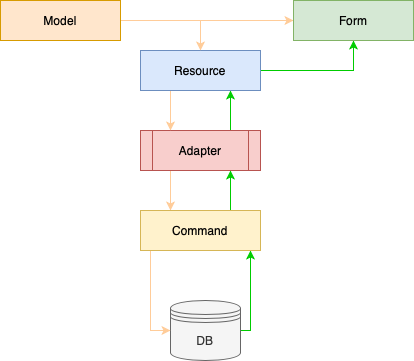

The diagram above was exported from draw.io. Its source (the exported page's mxGraphModel, read from the mxfile embedded in the PNG):
<mxGraphModel dx="588" dy="473" grid="1" gridSize="10" guides="1" tooltips="1" connect="1" arrows="1" fold="1" page="1" pageScale="1" pageWidth="827" pageHeight="1169" math="0" shadow="0">
  <root>
    <mxCell id="0" />
    <mxCell id="1" parent="0" />
    <mxCell id="2cwKFYo55u_aWz-sUsi9-25" value="" style="edgeStyle=orthogonalEdgeStyle;rounded=0;orthogonalLoop=1;jettySize=auto;html=1;strokeColor=#FFCC99;exitX=0.25;exitY=1;exitDx=0;exitDy=0;entryX=0.25;entryY=0;entryDx=0;entryDy=0;" edge="1" parent="1" source="2cwKFYo55u_aWz-sUsi9-1" target="2cwKFYo55u_aWz-sUsi9-11">
      <mxGeometry relative="1" as="geometry" />
    </mxCell>
    <mxCell id="2cwKFYo55u_aWz-sUsi9-27" value="" style="edgeStyle=orthogonalEdgeStyle;rounded=0;orthogonalLoop=1;jettySize=auto;html=1;exitX=0.75;exitY=0;exitDx=0;exitDy=0;strokeColor=#00CC00;" edge="1" parent="1" source="2cwKFYo55u_aWz-sUsi9-1" target="2cwKFYo55u_aWz-sUsi9-2">
      <mxGeometry relative="1" as="geometry">
        <Array as="points">
          <mxPoint x="350" y="120" />
          <mxPoint x="350" y="120" />
        </Array>
      </mxGeometry>
    </mxCell>
    <mxCell id="2cwKFYo55u_aWz-sUsi9-1" value="Adapter" style="shape=process;whiteSpace=wrap;html=1;backgroundOutline=1;fillColor=#f8cecc;strokeColor=#b85450;" vertex="1" parent="1">
      <mxGeometry x="260" y="160" width="120" height="40" as="geometry" />
    </mxCell>
    <mxCell id="2cwKFYo55u_aWz-sUsi9-23" value="" style="edgeStyle=orthogonalEdgeStyle;rounded=0;orthogonalLoop=1;jettySize=auto;html=1;strokeColor=#FFCC99;" edge="1" parent="1" source="2cwKFYo55u_aWz-sUsi9-2" target="2cwKFYo55u_aWz-sUsi9-4">
      <mxGeometry relative="1" as="geometry">
        <Array as="points">
          <mxPoint x="320" y="50" />
        </Array>
      </mxGeometry>
    </mxCell>
    <mxCell id="2cwKFYo55u_aWz-sUsi9-24" value="" style="edgeStyle=orthogonalEdgeStyle;rounded=0;orthogonalLoop=1;jettySize=auto;html=1;strokeColor=#FFCC99;exitX=0.25;exitY=1;exitDx=0;exitDy=0;entryX=0.25;entryY=0;entryDx=0;entryDy=0;" edge="1" parent="1" source="2cwKFYo55u_aWz-sUsi9-2" target="2cwKFYo55u_aWz-sUsi9-1">
      <mxGeometry relative="1" as="geometry" />
    </mxCell>
    <mxCell id="2cwKFYo55u_aWz-sUsi9-29" value="" style="edgeStyle=orthogonalEdgeStyle;rounded=0;orthogonalLoop=1;jettySize=auto;html=1;entryX=0.5;entryY=1;entryDx=0;entryDy=0;strokeColor=#00CC00;" edge="1" parent="1" source="2cwKFYo55u_aWz-sUsi9-2" target="2cwKFYo55u_aWz-sUsi9-4">
      <mxGeometry relative="1" as="geometry">
        <mxPoint x="460.0000000000001" y="99.99999999999994" as="targetPoint" />
      </mxGeometry>
    </mxCell>
    <mxCell id="2cwKFYo55u_aWz-sUsi9-2" value="Resource" style="rounded=0;whiteSpace=wrap;html=1;fillColor=#dae8fc;strokeColor=#6c8ebf;" vertex="1" parent="1">
      <mxGeometry x="260" y="80" width="120" height="40" as="geometry" />
    </mxCell>
    <mxCell id="2cwKFYo55u_aWz-sUsi9-33" value="" style="edgeStyle=orthogonalEdgeStyle;rounded=0;orthogonalLoop=1;jettySize=auto;html=1;strokeColor=#00CC00;" edge="1" parent="1" source="2cwKFYo55u_aWz-sUsi9-3" target="2cwKFYo55u_aWz-sUsi9-11">
      <mxGeometry relative="1" as="geometry">
        <Array as="points">
          <mxPoint x="370" y="360" />
        </Array>
      </mxGeometry>
    </mxCell>
    <mxCell id="2cwKFYo55u_aWz-sUsi9-3" value="DB" style="shape=datastore;whiteSpace=wrap;html=1;fillColor=#f5f5f5;strokeColor=#666666;fontColor=#333333;" vertex="1" parent="1">
      <mxGeometry x="290" y="330" width="70" height="60" as="geometry" />
    </mxCell>
    <mxCell id="2cwKFYo55u_aWz-sUsi9-4" value="Form" style="rounded=0;whiteSpace=wrap;html=1;fillColor=#d5e8d4;strokeColor=#82b366;" vertex="1" parent="1">
      <mxGeometry x="413" y="30" width="120" height="40" as="geometry" />
    </mxCell>
    <mxCell id="2cwKFYo55u_aWz-sUsi9-14" value="" style="edgeStyle=orthogonalEdgeStyle;rounded=0;orthogonalLoop=1;jettySize=auto;html=1;exitX=0.25;exitY=1;exitDx=0;exitDy=0;entryX=0;entryY=0.5;entryDx=0;entryDy=0;strokeColor=#FFCC99;" edge="1" parent="1" source="2cwKFYo55u_aWz-sUsi9-11" target="2cwKFYo55u_aWz-sUsi9-3">
      <mxGeometry relative="1" as="geometry">
        <Array as="points">
          <mxPoint x="270" y="280" />
          <mxPoint x="270" y="360" />
        </Array>
      </mxGeometry>
    </mxCell>
    <mxCell id="2cwKFYo55u_aWz-sUsi9-26" value="" style="edgeStyle=orthogonalEdgeStyle;rounded=0;orthogonalLoop=1;jettySize=auto;html=1;exitX=0.75;exitY=0;exitDx=0;exitDy=0;strokeColor=#00CC00;" edge="1" parent="1" source="2cwKFYo55u_aWz-sUsi9-11" target="2cwKFYo55u_aWz-sUsi9-1">
      <mxGeometry relative="1" as="geometry">
        <Array as="points">
          <mxPoint x="350" y="200" />
          <mxPoint x="350" y="200" />
        </Array>
      </mxGeometry>
    </mxCell>
    <mxCell id="2cwKFYo55u_aWz-sUsi9-11" value="Command" style="rounded=0;whiteSpace=wrap;html=1;fillColor=#fff2cc;strokeColor=#d6b656;" vertex="1" parent="1">
      <mxGeometry x="260" y="240" width="120" height="40" as="geometry" />
    </mxCell>
    <mxCell id="2cwKFYo55u_aWz-sUsi9-21" value="" style="edgeStyle=orthogonalEdgeStyle;rounded=0;orthogonalLoop=1;jettySize=auto;html=1;strokeColor=#FFCC99;" edge="1" parent="1" source="2cwKFYo55u_aWz-sUsi9-18">
      <mxGeometry relative="1" as="geometry">
        <mxPoint x="320" y="80" as="targetPoint" />
      </mxGeometry>
    </mxCell>
    <mxCell id="2cwKFYo55u_aWz-sUsi9-18" value="Model" style="rounded=0;whiteSpace=wrap;html=1;fillColor=#ffe6cc;strokeColor=#d79b00;" vertex="1" parent="1">
      <mxGeometry x="120" y="30" width="120" height="40" as="geometry" />
    </mxCell>
  </root>
</mxGraphModel>